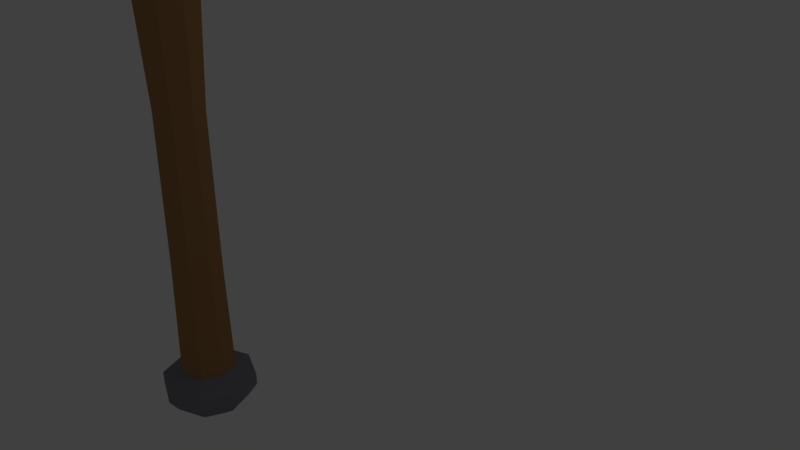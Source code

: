# Source: axe2.blend  (saved by Blender 2.79.0; exported with 4.5.12 LTS)
import bpy
from mathutils import Matrix  # noqa: F401  (used for matrix-valued properties, if any)

bpy.ops.wm.read_factory_settings(use_empty=True)
scene = bpy.context.scene
scene.name = 'Scene'

# ---- collections
col_collection_1 = bpy.data.collections.new('Collection 1'); scene.collection.children.link(col_collection_1)

# ---- materials (node trees are filled in below, after node groups)
mat_material_006 = bpy.data.materials.new('Material.006')
mat_material_006.alpha_threshold = 0.0
mat_material_006.use_transparent_shadow = False
mat_material_006.diffuse_color = (0.2352, 0.2333, 0.2668, 1.0)
mat_material_006.roughness = 0.5
mat_material_007 = bpy.data.materials.new('Material.007')
mat_material_007.alpha_threshold = 0.0
mat_material_007.use_transparent_shadow = False
mat_material_007.diffuse_color = (0.448, 0.448, 0.448, 1.0)
mat_material_007.roughness = 0.5
mat_material_008 = bpy.data.materials.new('Material.008')
mat_material_008.alpha_threshold = 0.0
mat_material_008.use_transparent_shadow = False
mat_material_008.diffuse_color = (0.3931, 0.2114, 0.08376, 1.0)
mat_material_008.roughness = 0.5

# ---- material node trees

# ---- world
world_world = bpy.data.worlds.new('World'); scene.world = world_world
world_world.color = (0.05088, 0.05088, 0.05088)
world_world.use_sun_shadow = False
world_world.sun_shadow_jitter_overblur = 0.0
world_world.cycles.sampling_method = 'MANUAL'

# ---- cameras
cam_camera = bpy.data.cameras.new('Camera')
cam_camera.clip_end = 100.0
cam_camera.lens = 35.0
cam_camera.sensor_width = 32.0
cam_camera.sensor_height = 18.0
cam_camera.ortho_scale = 7.314
cam_camera.dof.focus_distance = 0.0
cam_camera.dof.aperture_fstop = 128.0

# ---- lights
light_lamp = bpy.data.lights.new('Lamp', 'POINT')
light_lamp.transmission_factor = 0.0
light_lamp.cutoff_distance = 30.0
light_lamp.energy = 100.0
light_lamp.shadow_buffer_clip_start = 1.001
light_lamp.shadow_soft_size = 0.1
light_lamp.shadow_maximum_resolution = 0.006
light_lamp.use_absolute_resolution = True

# ---- meshes
me_cylinder = bpy.data.meshes.new('Cylinder')
me_cylinder.from_pydata([(-8.437, 1.434, 4.716), (-8.401, 1.58, 18.03), (-7.834, 1.184, 4.716), (-7.694, 1.287, 18.03), (-7.584, 0.5808, 4.716), (-7.401, 0.5803, 18.03), (-7.834, -0.02263, 4.716), (-7.694, -0.1268, 18.03), (-8.437, -0.2726, 4.716), (-8.401, -0.4197, 18.03), (-9.041, -0.02263, 4.716), (-9.108, -0.1268, 18.03), (-9.291, 0.5808, 4.716), (-9.401, 0.5803, 18.03), (-9.041, 1.184, 4.716), (-9.108, 1.287, 18.03), (-8.437, 2.049, 4.339), (-7.399, 1.619, 4.339), (-6.969, 0.5808, 4.339), (-7.399, -0.4572, 4.339), (-8.437, -0.8871, 4.339), (-9.475, -0.4572, 4.339), (-9.905, 0.5808, 4.339), (-9.475, 1.619, 4.339), (-8.437, 2.049, 3.962), (-7.399, 1.619, 3.962), (-6.969, 0.5808, 3.962), (-7.399, -0.4572, 3.962), (-8.437, -0.8871, 3.962), (-9.475, -0.4572, 3.962), (-9.905, 0.5808, 3.962), (-9.475, 1.619, 3.962), (-8.437, 1.765, 3.556), (-7.6, 1.418, 3.556), (-7.253, 0.5808, 3.556), (-7.6, -0.2567, 3.556), (-8.437, -0.6037, 3.556), (-9.275, -0.2567, 3.556), (-9.622, 0.5808, 3.556), (-9.275, 1.418, 3.556), (-8.437, 1.398, 3.267), (-7.859, 1.159, 3.267), (-7.62, 0.5808, 3.267), (-7.859, 0.002851, 3.267), (-8.437, -0.2365, 3.267), (-9.015, 0.002851, 3.267), (-9.255, 0.5808, 3.267), (-9.015, 1.159, 3.267), (-7.522, 1.459, 18.03), (-8.401, 1.823, 18.03), (-7.158, 0.5803, 18.03), (-7.522, -0.2983, 18.03), (-8.401, -0.6623, 18.03), (-9.28, -0.2983, 18.03), (-9.644, 0.5803, 18.03), (-9.28, 1.459, 18.03), (-7.522, 1.459, 23.85), (-8.401, 1.823, 23.85), (-7.158, 0.5803, 23.85), (-7.522, -0.2983, 23.85), (-8.401, -0.6623, 23.85), (-9.28, -0.2983, 23.85), (-9.644, 0.5803, 23.85), (-9.28, 1.459, 23.85), (-9.644, 0.5803, 19.98), (-9.28, 1.459, 19.98), (-8.401, -0.6623, 19.98), (-9.28, -0.2983, 19.98), (-7.158, 0.5803, 19.98), (-7.522, -0.2983, 19.98), (-8.401, 1.823, 19.98), (-7.522, 1.459, 19.98), (-7.158, 0.7146, 19.98), (-7.158, 0.7146, 23.85), (-5.002, 0.7146, 19.69), (-5.002, 0.7146, 25.08), (-4.22, 0.7097, 18.95), (-3.987, 0.7146, 26.05), (-3.046, 0.712, 17.52), (-3.287, 0.7146, 27.08), (-2.54, 0.7032, 16.94), (-2.684, 0.7146, 26.68), (-2.186, 0.7184, 17.4), (-2.089, 0.7146, 26.03), (-1.511, 0.7146, 18.28), (-1.398, 0.7146, 24.91), (-1.094, 0.7146, 19.14), (-1.006, 0.7146, 24.25), (-0.6659, 0.7146, 20.54), (-0.6252, 0.7146, 22.92), (-0.4809, 0.7146, 21.51), (-0.4733, 0.7146, 21.95), (-7.158, 0.4665, 19.98), (-7.158, 0.4665, 23.85), (-5.002, 0.4665, 19.69), (-5.002, 0.4665, 25.08), (-4.22, 0.4616, 18.95), (-3.987, 0.4665, 26.05), (-3.046, 0.4639, 17.52), (-3.287, 0.4665, 27.08), (-2.54, 0.4551, 16.94), (-2.684, 0.4665, 26.68), (-2.186, 0.4704, 17.4), (-2.089, 0.4665, 26.03), (-1.511, 0.4665, 18.28), (-1.398, 0.4665, 24.91), (-1.093, 0.4665, 19.14), (-1.006, 0.4665, 24.25), (-0.6659, 0.4665, 20.54), (-0.6252, 0.4665, 22.92), (-0.4808, 0.4665, 21.51), (-0.4732, 0.4665, 21.95), (-9.644, 0.5803, 22.3), (-8.401, -0.6623, 22.3), (-7.158, 0.5803, 22.3), (-8.401, 1.823, 22.3), (-9.28, 1.459, 22.3), (-9.28, -0.2983, 22.3), (-7.522, -0.2983, 22.3), (-7.522, 1.459, 22.3), (-9.644, 0.5803, 23.65), (-8.401, -0.6623, 23.65), (-7.158, 0.5803, 23.65), (-8.401, 1.823, 23.65), (-9.28, 1.459, 23.65), (-9.28, -0.2983, 23.65), (-7.522, -0.2983, 23.65), (-7.522, 1.459, 23.65), (-9.217, 0.403, 4.716), (-9.315, 0.372, 18.03), (-9.778, 0.2749, 4.339), (-9.778, 0.2749, 3.962), (-9.519, 0.334, 3.556), (-9.184, 0.4105, 3.267), (-9.536, 0.3214, 18.03), (-9.536, 0.3214, 23.85), (-9.536, 0.3214, 19.98), (-9.536, 0.3214, 22.3), (-9.536, 0.3214, 23.65), (-9.208, 0.779, 4.716), (-9.305, 0.8125, 18.03), (-9.764, 0.9217, 4.339), (-9.764, 0.9217, 3.962), (-9.508, 0.8559, 3.556), (-9.176, 0.7706, 3.267), (-9.524, 0.8689, 18.03), (-9.524, 0.8689, 23.85), (-9.524, 0.8689, 19.98), (-9.524, 0.8689, 22.3), (-9.524, 0.8689, 23.65), (-8.458, 1.267, 8.643), (-7.897, 1.126, 8.132), (-7.671, 0.5804, 8.132), (-7.897, 0.03459, 8.132), (-8.443, -0.1915, 8.132), (-8.988, 0.03459, 8.132), (-9.214, 0.5804, 8.132), (-8.988, 1.126, 8.132), (-9.148, 0.4195, 8.132), (-9.14, 0.7596, 8.132), (-8.446, 1.331, 12.94), (-7.922, 1.114, 12.94), (-7.705, 0.59, 12.94), (-7.922, 0.06576, 12.94), (-8.446, -0.1514, 12.94), (-8.971, 0.06576, 12.94), (-9.188, 0.59, 12.94), (-8.971, 1.114, 12.94), (-9.124, 0.4355, 12.94), (-9.116, 0.7622, 12.94), (-7.738, 1.288, 23.85), (-8.445, 1.581, 23.85), (-7.445, 0.5809, 23.85), (-7.738, -0.1262, 23.85), (-8.445, -0.4192, 23.85), (-9.152, -0.1262, 23.85), (-9.359, 0.3725, 23.85), (-9.349, 0.8131, 23.85), (-9.445, 0.5809, 23.85), (-9.152, 1.288, 23.85), (-7.853, 1.196, 24.32), (-8.469, 1.451, 24.32), (-7.599, 0.5812, 24.32), (-7.853, -0.03403, 24.32), (-8.469, -0.2889, 24.32), (-9.084, -0.03403, 24.32), (-9.264, 0.3999, 24.32), (-9.255, 0.7833, 24.32), (-9.339, 0.5812, 24.32), (-9.084, 1.196, 24.32), (-8.039, 1.05, 24.51), (-8.507, 1.243, 24.51), (-7.845, 0.5817, 24.51), (-8.039, 0.1139, 24.51), (-8.507, -0.0799, 24.51), (-8.974, 0.1139, 24.51), (-9.111, 0.4439, 24.51), (-9.105, 0.7354, 24.51), (-9.168, 0.5817, 24.51), (-8.974, 1.05, 24.51)], [], [(160, 1, 3, 161), (161, 3, 5, 162), (162, 5, 7, 163), (163, 7, 9, 164), (164, 9, 11, 165), (168, 129, 13, 166), (129, 11, 53, 134), (169, 140, 15, 167), (167, 15, 1, 160), (2, 4, 18, 17), (20, 21, 29, 28), (8, 10, 21, 20), (14, 0, 16, 23), (0, 2, 17, 16), (4, 6, 19, 18), (128, 12, 22, 130), (6, 8, 20, 19), (139, 14, 23, 141), (142, 31, 39, 143), (18, 19, 27, 26), (16, 17, 25, 24), (23, 16, 24, 31), (130, 22, 30, 131), (19, 20, 28, 27), (17, 18, 26, 25), (141, 23, 31, 142), (132, 38, 46, 133), (28, 29, 37, 36), (26, 27, 35, 34), (24, 25, 33, 32), (31, 24, 32, 39), (131, 30, 38, 132), (27, 28, 36, 35), (25, 26, 34, 33), (40, 41, 42, 43, 44, 45, 133, 46, 144, 47), (35, 36, 44, 43), (33, 34, 42, 41), (143, 39, 47, 144), (36, 37, 45, 44), (34, 35, 43, 42), (32, 33, 41, 40), (39, 32, 40, 47), (149, 120, 62, 146), (9, 7, 51, 52), (140, 13, 54, 145), (5, 3, 48, 50), (11, 9, 52, 53), (1, 15, 55, 49), (3, 1, 49, 48), (7, 5, 50, 51), (125, 121, 60, 61), (126, 122, 58, 59), (127, 123, 57, 56), (123, 124, 63, 57), (138, 125, 61, 135), (121, 126, 59, 60), (122, 127, 56, 58), (50, 48, 71, 68), (52, 51, 69, 66), (134, 53, 67, 136), (49, 55, 65, 70), (48, 49, 70, 71), (51, 50, 68, 69), (53, 52, 66, 67), (145, 54, 64, 147), (72, 73, 75, 74), (74, 75, 77, 76), (76, 77, 79, 78), (78, 79, 81, 80), (80, 81, 83, 82), (82, 83, 85, 84), (84, 85, 87, 86), (86, 87, 89, 88), (88, 89, 91, 90), (92, 94, 96, 98, 100, 102, 104, 106, 108, 110, 111, 109, 107, 105, 103, 101, 99, 97, 95, 93), (81, 79, 99, 101), (83, 81, 101, 103), (75, 73, 93, 95, 97, 99, 79, 77), (107, 87, 85, 83, 103, 105), (111, 91, 89, 87, 107, 109), (74, 76, 78, 80, 100, 98, 96, 94), (72, 74, 94, 92), (68, 71, 119, 114), (66, 69, 118, 113), (136, 67, 117, 137), (70, 65, 116, 115), (71, 70, 115, 119), (69, 68, 114, 118), (67, 66, 113, 117), (147, 64, 112, 148), (114, 119, 127, 122), (113, 118, 126, 121), (137, 117, 125, 138), (115, 116, 124, 123), (119, 115, 123, 127), (118, 114, 122, 126), (117, 113, 121, 125), (148, 112, 120, 149), (112, 137, 138, 120), (64, 136, 137, 112), (54, 134, 136, 64), (120, 138, 135, 62), (29, 131, 132, 37), (37, 132, 133, 45), (21, 130, 131, 29), (10, 128, 130, 21), (13, 129, 134, 54), (165, 11, 129, 168), (116, 148, 149, 124), (65, 147, 148, 116), (55, 145, 147, 65), (56, 57, 171, 170), (15, 140, 145, 55), (124, 149, 146, 63), (38, 143, 144, 46), (22, 141, 142, 30), (30, 142, 143, 38), (12, 139, 141, 22), (166, 13, 140, 169), (12, 156, 159, 139), (10, 155, 158, 128), (14, 157, 150, 0), (139, 159, 157, 14), (128, 158, 156, 12), (8, 154, 155, 10), (6, 153, 154, 8), (4, 152, 153, 6), (2, 151, 152, 4), (0, 150, 151, 2), (156, 166, 169, 159), (155, 165, 168, 158), (157, 167, 160, 150), (159, 169, 167, 157), (158, 168, 166, 156), (154, 164, 165, 155), (153, 163, 164, 154), (152, 162, 163, 153), (151, 161, 162, 152), (150, 160, 161, 151), (91, 111, 110, 90), (88, 90, 110, 108), (86, 88, 108, 106), (84, 86, 106, 104), (100, 80, 82, 84, 104, 102), (175, 174, 184, 185), (57, 63, 179, 171), (61, 60, 174, 175), (58, 56, 170, 172), (135, 61, 175, 176), (59, 58, 172, 173), (62, 135, 176, 178), (146, 62, 178, 177), (63, 146, 177, 179), (60, 59, 173, 174), (182, 180, 190, 192), (172, 170, 180, 182), (178, 176, 186, 188), (176, 175, 185, 186), (173, 172, 182, 183), (179, 177, 187, 189), (177, 178, 188, 187), (174, 173, 183, 184), (170, 171, 181, 180), (171, 179, 189, 181), (190, 191, 199, 197, 198, 196, 195, 194, 193, 192), (188, 186, 196, 198), (186, 185, 195, 196), (183, 182, 192, 193), (189, 187, 197, 199), (187, 188, 198, 197), (184, 183, 193, 194), (180, 181, 191, 190), (181, 189, 199, 191), (185, 184, 194, 195)])
me_cylinder.polygons.foreach_set('material_index', [2, 2, 2, 2, 2, 2, 0, 2, 2, 0, 0, 0, 0, 0, 0, 0, 0, 0, 0, 0, 0, 0, 0, 0, 0, 0, 0, 0, 0, 0, 0, 0, 0, 0, 0, 0, 0, 0, 0, 0, 0, 0, 0, 0, 0, 0, 0, 0, 0, 0, 0, 0, 0, 0, 0, 0, 0, 0, 0, 0, 0, 0, 0, 0, 0, 1, 1, 1, 1, 1, 1, 1, 1, 1, 1, 1, 1, 1, 1, 1, 1, 1, 0, 0, 0, 0, 0, 0, 0, 0, 0, 0, 0, 0, 0, 0, 0, 0, 0, 0, 0, 0, 0, 0, 0, 0, 0, 2, 0, 0, 0, 0, 0, 0, 0, 0, 0, 0, 2, 2, 2, 2, 2, 2, 2, 2, 2, 2, 2, 2, 2, 2, 2, 2, 2, 2, 2, 2, 2, 1, 1, 1, 1, 1, 2, 0, 0, 0, 0, 0, 0, 0, 0, 0, 2, 2, 2, 2, 2, 2, 2, 2, 2, 2, 2, 2, 2, 2, 2, 2, 2, 2, 2, 2])
me_cylinder.materials.append(mat_material_006)
me_cylinder.materials.append(mat_material_007)
me_cylinder.materials.append(mat_material_008)
me_cylinder.materials.append(None)
me_cylinder.materials.append(None)
me_cylinder.use_remesh_preserve_volume = False
me_cylinder.use_remesh_preserve_attributes = False
me_cylinder.use_mirror_vertex_groups = False
me_cylinder.update()

# ---- objects
ob_cylinder = bpy.data.objects.new('Cylinder', me_cylinder)
ob_lamp = bpy.data.objects.new('Lamp', light_lamp)
ob_camera = bpy.data.objects.new('Camera', cam_camera)

# ---- transforms, parenting, visibility, modifiers, constraints
ob_cylinder.location = (0.03627, 0.0, -2.083)
ob_cylinder.scale = (0.6199, 0.6199, 0.6199)
ob_cylinder.lineart.crease_threshold = 0.0
ob_lamp.location = (3.963, 6.476, 11.69)
ob_lamp.rotation_euler = (0.6503, 0.05522, 1.866)
ob_lamp.lock_rotations_4d = False
ob_lamp.empty_display_type = 'ARROWS'
ob_lamp.color = (0.0, 0.0, 0.0, 0.0)
ob_lamp.lineart.crease_threshold = 0.0
ob_camera.location = (7.481, -6.508, 10.75)
ob_camera.rotation_euler = (1.109, 0.0, 0.8149)
ob_camera.lock_rotations_4d = False
ob_camera.empty_display_type = 'ARROWS'
ob_camera.color = (0.0, 0.0, 0.0, 0.0)
ob_camera.display_type = 'WIRE'
ob_camera.lineart.crease_threshold = 0.0

# ---- collection membership
col_collection_1.objects.link(ob_cylinder)
col_collection_1.objects.link(ob_lamp)
col_collection_1.objects.link(ob_camera)

# ---- scene / render settings (as saved in the file)
scene.camera = ob_camera
scene.frame_start = 1; scene.frame_end = 250; scene.frame_set(1)
scene.render.engine = 'BLENDER_EEVEE_NEXT'
scene.render.resolution_percentage = 50
scene.render.dither_intensity = 0.0
scene.cycles.use_denoising = False
scene.cycles.samples = 128
scene.cycles.sampling_pattern = 'TABULATED_SOBOL'
scene.cycles.use_adaptive_sampling = False
scene.cycles.use_light_tree = False
scene.cycles.blur_glossy = 0.0
scene.cycles.sample_clamp_indirect = 0.0
scene.view_settings.view_transform = 'Standard'
bpy.context.view_layer.update()
